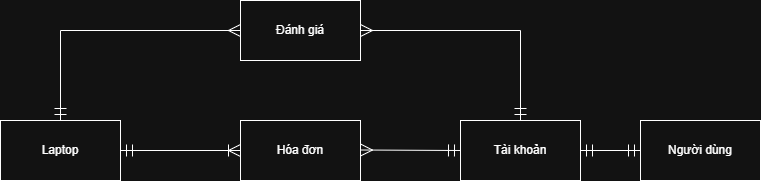

The diagram above was exported from draw.io. Its source (the exported page's mxGraphModel, read from the mxfile embedded in the PNG):
<mxGraphModel dx="997" dy="535" grid="1" gridSize="10" guides="1" tooltips="1" connect="1" arrows="1" fold="1" page="1" pageScale="1" pageWidth="827" pageHeight="1169" math="0" shadow="0">
  <root>
    <mxCell id="0" />
    <mxCell id="1" parent="0" />
    <mxCell id="m5j9kJv5A6kjBPyEEoNP-1" value="Laptop" style="rounded=0;whiteSpace=wrap;html=1;" vertex="1" parent="1">
      <mxGeometry x="40" y="310" width="120" height="60" as="geometry" />
    </mxCell>
    <mxCell id="m5j9kJv5A6kjBPyEEoNP-2" value="Người dùng" style="rounded=0;whiteSpace=wrap;html=1;" vertex="1" parent="1">
      <mxGeometry x="680" y="310" width="120" height="60" as="geometry" />
    </mxCell>
    <mxCell id="m5j9kJv5A6kjBPyEEoNP-3" value="Tài khoản" style="rounded=0;whiteSpace=wrap;html=1;" vertex="1" parent="1">
      <mxGeometry x="500" y="310" width="120" height="60" as="geometry" />
    </mxCell>
    <mxCell id="m5j9kJv5A6kjBPyEEoNP-4" value="Hóa đơn" style="rounded=0;whiteSpace=wrap;html=1;" vertex="1" parent="1">
      <mxGeometry x="280" y="310" width="120" height="60" as="geometry" />
    </mxCell>
    <mxCell id="m5j9kJv5A6kjBPyEEoNP-5" value="Đánh giá" style="rounded=0;whiteSpace=wrap;html=1;" vertex="1" parent="1">
      <mxGeometry x="280" y="190" width="120" height="60" as="geometry" />
    </mxCell>
    <mxCell id="m5j9kJv5A6kjBPyEEoNP-6" value="" style="endArrow=ERoneToMany;html=1;rounded=0;exitX=1;exitY=0.5;exitDx=0;exitDy=0;entryX=0;entryY=0.5;entryDx=0;entryDy=0;startArrow=ERmandOne;startFill=0;endFill=0;startSize=10;endSize=10;" edge="1" parent="1" source="m5j9kJv5A6kjBPyEEoNP-1" target="m5j9kJv5A6kjBPyEEoNP-4">
      <mxGeometry width="50" height="50" relative="1" as="geometry">
        <mxPoint x="390" y="310" as="sourcePoint" />
        <mxPoint x="440" y="260" as="targetPoint" />
      </mxGeometry>
    </mxCell>
    <mxCell id="m5j9kJv5A6kjBPyEEoNP-7" value="" style="endArrow=ERmandOne;html=1;rounded=0;exitX=1;exitY=0.5;exitDx=0;exitDy=0;entryX=0;entryY=0.5;entryDx=0;entryDy=0;startArrow=ERmany;startFill=0;endFill=0;startSize=10;endSize=10;" edge="1" parent="1" target="m5j9kJv5A6kjBPyEEoNP-3">
      <mxGeometry width="50" height="50" relative="1" as="geometry">
        <mxPoint x="400" y="339.5" as="sourcePoint" />
        <mxPoint x="480" y="300" as="targetPoint" />
      </mxGeometry>
    </mxCell>
    <mxCell id="m5j9kJv5A6kjBPyEEoNP-8" value="" style="endArrow=ERmandOne;html=1;rounded=0;exitX=1;exitY=0.5;exitDx=0;exitDy=0;entryX=0;entryY=0.5;entryDx=0;entryDy=0;startArrow=ERmandOne;startFill=0;endFill=0;startSize=10;endSize=10;" edge="1" parent="1" source="m5j9kJv5A6kjBPyEEoNP-3" target="m5j9kJv5A6kjBPyEEoNP-2">
      <mxGeometry width="50" height="50" relative="1" as="geometry">
        <mxPoint x="580" y="230" as="sourcePoint" />
        <mxPoint x="680" y="230.5" as="targetPoint" />
      </mxGeometry>
    </mxCell>
    <mxCell id="m5j9kJv5A6kjBPyEEoNP-9" value="" style="endArrow=ERmany;html=1;rounded=0;exitX=0.5;exitY=0;exitDx=0;exitDy=0;entryX=0;entryY=0.5;entryDx=0;entryDy=0;startArrow=ERmandOne;startFill=0;endFill=0;startSize=10;endSize=10;" edge="1" parent="1" source="m5j9kJv5A6kjBPyEEoNP-1" target="m5j9kJv5A6kjBPyEEoNP-5">
      <mxGeometry width="50" height="50" relative="1" as="geometry">
        <mxPoint x="120" y="230" as="sourcePoint" />
        <mxPoint x="240" y="230" as="targetPoint" />
        <Array as="points">
          <mxPoint x="100" y="220" />
        </Array>
      </mxGeometry>
    </mxCell>
    <mxCell id="m5j9kJv5A6kjBPyEEoNP-10" value="" style="endArrow=ERmandOne;html=1;rounded=0;exitX=1;exitY=0.5;exitDx=0;exitDy=0;entryX=0.5;entryY=0;entryDx=0;entryDy=0;startArrow=ERmany;startFill=0;endFill=0;strokeWidth=1;jumpSize=6;startSize=10;endSize=10;" edge="1" parent="1" source="m5j9kJv5A6kjBPyEEoNP-5" target="m5j9kJv5A6kjBPyEEoNP-3">
      <mxGeometry width="50" height="50" relative="1" as="geometry">
        <mxPoint x="350" y="140" as="sourcePoint" />
        <mxPoint x="530" y="50" as="targetPoint" />
        <Array as="points">
          <mxPoint x="560" y="220" />
        </Array>
      </mxGeometry>
    </mxCell>
  </root>
</mxGraphModel>